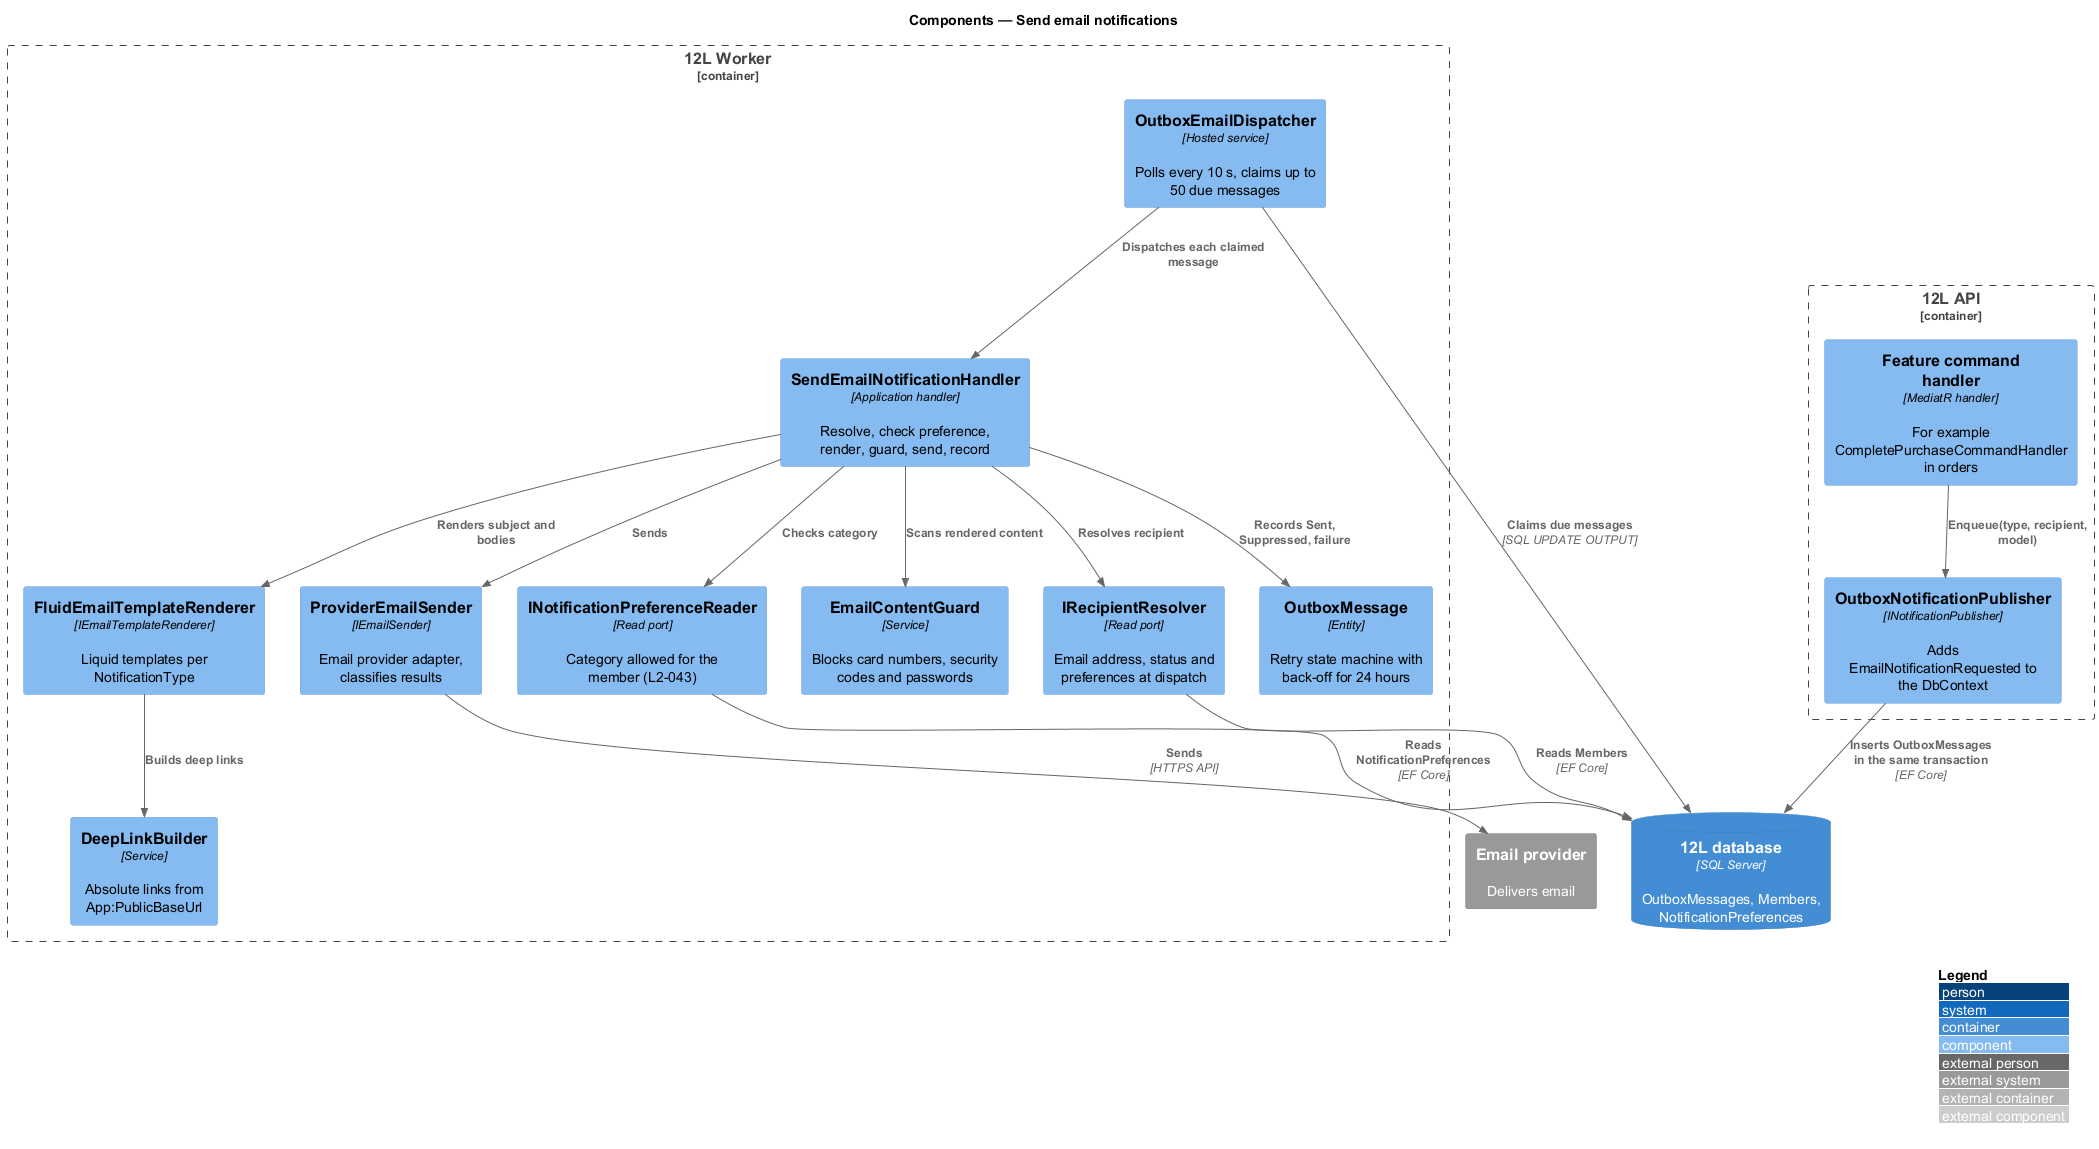

The diagram above was rendered by PlantUML. Its source (embedded in the PNG):
@startuml
!include <C4/C4_Component>
LAYOUT_WITH_LEGEND()
title Components — Send email notifications

Container_Boundary(api, "12L API") {
  Component(producer, "Feature command handler", "MediatR handler", "For example CompletePurchaseCommandHandler in orders")
  Component(publisher, "OutboxNotificationPublisher", "INotificationPublisher", "Adds EmailNotificationRequested to the DbContext")
}
Container_Boundary(worker, "12L Worker") {
  Component(dispatcher, "OutboxEmailDispatcher", "Hosted service", "Polls every 10 s, claims up to 50 due messages")
  Component(handler, "SendEmailNotificationHandler", "Application handler", "Resolve, check preference, render, guard, send, record")
  Component(resolver, "IRecipientResolver", "Read port", "Email address, status and preferences at dispatch")
  Component(prefs, "INotificationPreferenceReader", "Read port", "Category allowed for the member (L2-043)")
  Component(renderer, "FluidEmailTemplateRenderer", "IEmailTemplateRenderer", "Liquid templates per NotificationType")
  Component(links, "DeepLinkBuilder", "Service", "Absolute links from App:PublicBaseUrl")
  Component(guard, "EmailContentGuard", "Service", "Blocks card numbers, security codes and passwords")
  Component(sender, "ProviderEmailSender", "IEmailSender", "Email provider adapter, classifies results")
  Component(outbox, "OutboxMessage", "Entity", "Retry state machine with back-off for 24 hours")
}
ContainerDb(db, "12L database", "SQL Server", "OutboxMessages, Members, NotificationPreferences")
System_Ext(email, "Email provider", "Delivers email")

Rel(producer, publisher, "Enqueue(type, recipient, model)")
Rel(publisher, db, "Inserts OutboxMessages in the same transaction", "EF Core")
Rel(dispatcher, db, "Claims due messages", "SQL UPDATE OUTPUT")
Rel(dispatcher, handler, "Dispatches each claimed message")
Rel(handler, resolver, "Resolves recipient")
Rel(handler, prefs, "Checks category")
Rel(handler, renderer, "Renders subject and bodies")
Rel(renderer, links, "Builds deep links")
Rel(handler, guard, "Scans rendered content")
Rel(handler, sender, "Sends")
Rel(handler, outbox, "Records Sent, Suppressed, failure")
Rel(sender, email, "Sends", "HTTPS API")
Rel(resolver, db, "Reads Members", "EF Core")
Rel(prefs, db, "Reads NotificationPreferences", "EF Core")
@enduml